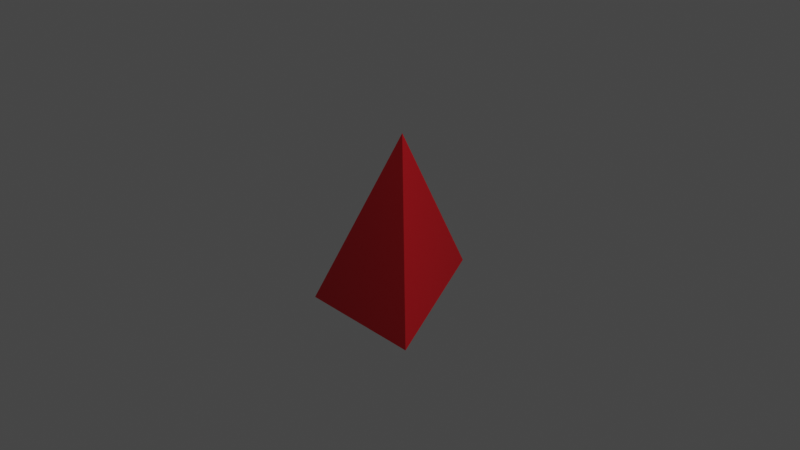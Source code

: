 # Source: fragment.blend  (saved by Blender 3.6.11; exported with 4.5.12 LTS)
import bpy
from mathutils import Matrix  # noqa: F401  (used for matrix-valued properties, if any)

bpy.ops.wm.read_factory_settings(use_empty=True)
scene = bpy.context.scene
scene.name = 'Scene'

# ---- collections
col_collection = bpy.data.collections.new('Collection'); scene.collection.children.link(col_collection)

# ---- materials (node trees are filled in below, after node groups)
mat_material_001 = bpy.data.materials.new('Material.001')
mat_material_001.use_transparent_shadow = False

# ---- material node trees
mat_material_001.use_nodes = True; mat_material_001.node_tree.nodes.clear()
_N = mat_material_001.node_tree.nodes; _L = mat_material_001.node_tree.links
n0 = _N.new('ShaderNodeBsdfPrincipled'); n0.name = 'Principled BSDF'; n0.location = (10, 300)
n0.distribution = 'GGX'
n0.subsurface_method = 'RANDOM_WALK_SKIN'
n0.inputs[0].default_value = (0.4109, 0.0, 0.00548, 1.0)
n0.inputs[3].default_value = 1.45
n0.inputs[27].default_value = (0.0, 0.0, 0.0, 1.0)
n0.inputs[28].default_value = 1.0
n1 = _N.new('ShaderNodeOutputMaterial'); n1.name = 'Material Output'; n1.location = (300, 300)
_L.new(n0.outputs[0], n1.inputs[0])
n1.is_active_output = True

# ---- world
world_world = bpy.data.worlds.new('World'); scene.world = world_world
world_world.use_nodes = True; world_world.node_tree.nodes.clear()
_N = world_world.node_tree.nodes; _L = world_world.node_tree.links
n0 = _N.new('ShaderNodeOutputWorld'); n0.name = 'World Output'; n0.location = (300, 300)
n1 = _N.new('ShaderNodeBackground'); n1.name = 'Background'; n1.location = (10, 300)
n1.inputs[0].default_value = (0.05088, 0.05088, 0.05088, 1.0)
_L.new(n1.outputs[0], n0.inputs[0])
n0.is_active_output = True
world_world.color = (0.05088, 0.05088, 0.05088)
world_world.use_sun_shadow = False
world_world.sun_shadow_jitter_overblur = 0.0

# ---- cameras
cam_camera = bpy.data.cameras.new('Camera')
cam_camera.clip_end = 100.0
cam_camera.ortho_scale = 7.314

# ---- lights
light_light = bpy.data.lights.new('Light', 'POINT')
light_light.transmission_factor = 0.0
light_light.energy = 1000.0
light_light.shadow_soft_size = 0.1
light_light.shadow_maximum_resolution = 0.006
light_light.use_absolute_resolution = True

# ---- meshes
me_cone = bpy.data.meshes.new('Cone')
me_cone.from_pydata([(0.07299, 1.051, -0.9488), (0.9811, -1.003, -0.9193), (-0.5846, -0.7853, -1.109), (-0.2696, 0.3533, 0.9518)], [], [(0, 3, 1), (0, 1, 2), (1, 3, 2), (2, 3, 0)])
_uv = me_cone.uv_layers.new(name='UVMap')
_uv.uv.foreach_set('vector', [0.25, 0.49, 0.25, 0.25, 0.4578, 0.13, 0.75, 0.49, 0.9578, 0.13, 0.5422, 0.13, 0.4578, 0.13, 0.25, 0.25, 0.04215, 0.13, 0.04215, 0.13, 0.25, 0.25, 0.25, 0.49])
me_cone.materials.append(mat_material_001)
me_cone.update()

# ---- objects
ob_light = bpy.data.objects.new('Light', light_light)
ob_camera = bpy.data.objects.new('Camera', cam_camera)
ob_cone = bpy.data.objects.new('Cone', me_cone)

# ---- transforms, parenting, visibility, modifiers, constraints
ob_light.location = (4.076, 1.005, 5.904)
ob_light.rotation_euler = (0.6503, 0.05522, 1.866)
ob_light.lock_rotations_4d = False
ob_light.empty_display_type = 'ARROWS'
ob_light.color = (0.0, 0.0, 0.0, 0.0)
ob_light.lineart.crease_threshold = 0.0
ob_camera.location = (7.359, -6.926, 4.958)
ob_camera.rotation_euler = (1.109, 0.0, 0.8149)
ob_camera.lock_rotations_4d = False
ob_camera.empty_display_type = 'ARROWS'
ob_camera.color = (0.0, 0.0, 0.0, 0.0)
ob_camera.display_type = 'WIRE'
ob_camera.lineart.crease_threshold = 0.0
ob_cone.location = (0.0, 0.0, 0.0)
ob_cone.scale = (1.0, 0.84, 0.81)

# ---- collection membership
col_collection.objects.link(ob_light)
col_collection.objects.link(ob_camera)
col_collection.objects.link(ob_cone)

# ---- scene / render settings (as saved in the file)
scene.camera = ob_camera
scene.frame_start = 1; scene.frame_end = 250; scene.frame_set(1)
scene.render.engine = 'BLENDER_EEVEE_NEXT'
scene.cycles.sampling_pattern = 'TABULATED_SOBOL'
scene.view_settings.view_transform = 'Filmic'
bpy.context.view_layer.update()
